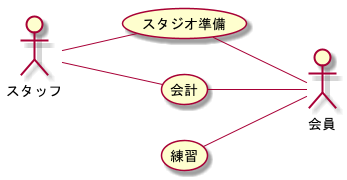

The diagram above was rendered by PlantUML. Its source (embedded in the PNG):
@startuml BusinessUsecase 

left to right direction

actor スタッフ
actor 会員

スタッフ -- (スタジオ準備)
(スタジオ準備) -- 会員
(練習) -- 会員
(会計) -- 会員
スタッフ -- (会計)

@enduml